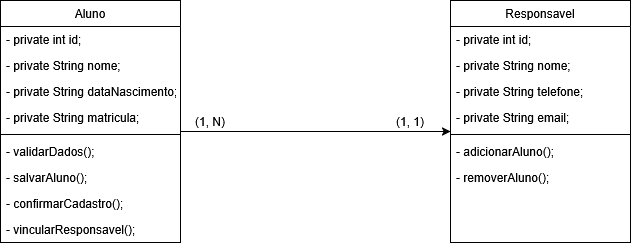

The diagram above was exported from draw.io. Its source (the exported page's mxGraphModel, read from the mxfile embedded in the PNG):
<mxGraphModel dx="681" dy="562" grid="1" gridSize="10" guides="1" tooltips="1" connect="1" arrows="1" fold="1" page="1" pageScale="1" pageWidth="827" pageHeight="1169" math="0" shadow="0">
  <root>
    <mxCell id="WIyWlLk6GJQsqaUBKTNV-0" />
    <mxCell id="WIyWlLk6GJQsqaUBKTNV-1" parent="WIyWlLk6GJQsqaUBKTNV-0" />
    <mxCell id="zkfFHV4jXpPFQw0GAbJ--17" parent="WIyWlLk6GJQsqaUBKTNV-1" style="swimlane;fontStyle=0;align=center;verticalAlign=top;childLayout=stackLayout;horizontal=1;startSize=26;horizontalStack=0;resizeParent=1;resizeLast=0;collapsible=1;marginBottom=0;rounded=0;shadow=0;strokeWidth=1;" value="Aluno" vertex="1">
      <mxGeometry height="242" width="180" x="40" y="180" as="geometry">
        <mxRectangle height="26" width="160" x="550" y="140" as="alternateBounds" />
      </mxGeometry>
    </mxCell>
    <mxCell id="zkfFHV4jXpPFQw0GAbJ--22" parent="zkfFHV4jXpPFQw0GAbJ--17" style="text;align=left;verticalAlign=top;spacingLeft=4;spacingRight=4;overflow=hidden;rotatable=0;points=[[0,0.5],[1,0.5]];portConstraint=eastwest;rounded=0;shadow=0;html=0;" value="- private int id;&#10;" vertex="1">
      <mxGeometry height="26" width="180" y="26" as="geometry" />
    </mxCell>
    <mxCell id="JegvrFezXcHOD7q68hSv-0" parent="zkfFHV4jXpPFQw0GAbJ--17" style="text;align=left;verticalAlign=top;spacingLeft=4;spacingRight=4;overflow=hidden;rotatable=0;points=[[0,0.5],[1,0.5]];portConstraint=eastwest;rounded=0;shadow=0;html=0;" value="- private String nome;" vertex="1">
      <mxGeometry height="26" width="180" y="52" as="geometry" />
    </mxCell>
    <mxCell id="JegvrFezXcHOD7q68hSv-1" parent="zkfFHV4jXpPFQw0GAbJ--17" style="text;align=left;verticalAlign=top;spacingLeft=4;spacingRight=4;overflow=hidden;rotatable=0;points=[[0,0.5],[1,0.5]];portConstraint=eastwest;rounded=0;shadow=0;html=0;" value="- private String dataNascimento;&#10;" vertex="1">
      <mxGeometry height="26" width="180" y="78" as="geometry" />
    </mxCell>
    <mxCell id="JegvrFezXcHOD7q68hSv-2" parent="zkfFHV4jXpPFQw0GAbJ--17" style="text;align=left;verticalAlign=top;spacingLeft=4;spacingRight=4;overflow=hidden;rotatable=0;points=[[0,0.5],[1,0.5]];portConstraint=eastwest;rounded=0;shadow=0;html=0;" value="- private String matricula;&#10;" vertex="1">
      <mxGeometry height="26" width="180" y="104" as="geometry" />
    </mxCell>
    <mxCell id="zkfFHV4jXpPFQw0GAbJ--23" parent="zkfFHV4jXpPFQw0GAbJ--17" style="line;html=1;strokeWidth=1;align=left;verticalAlign=middle;spacingTop=-1;spacingLeft=3;spacingRight=3;rotatable=0;labelPosition=right;points=[];portConstraint=eastwest;" value="" vertex="1">
      <mxGeometry height="8" width="180" y="130" as="geometry" />
    </mxCell>
    <mxCell id="zkfFHV4jXpPFQw0GAbJ--24" parent="zkfFHV4jXpPFQw0GAbJ--17" style="text;align=left;verticalAlign=top;spacingLeft=4;spacingRight=4;overflow=hidden;rotatable=0;points=[[0,0.5],[1,0.5]];portConstraint=eastwest;" value="- validarDados();&#10;" vertex="1">
      <mxGeometry height="26" width="180" y="138" as="geometry" />
    </mxCell>
    <mxCell id="zkfFHV4jXpPFQw0GAbJ--25" parent="zkfFHV4jXpPFQw0GAbJ--17" style="text;align=left;verticalAlign=top;spacingLeft=4;spacingRight=4;overflow=hidden;rotatable=0;points=[[0,0.5],[1,0.5]];portConstraint=eastwest;" value="- salvarAluno();&#10;" vertex="1">
      <mxGeometry height="26" width="180" y="164" as="geometry" />
    </mxCell>
    <mxCell id="JegvrFezXcHOD7q68hSv-3" parent="zkfFHV4jXpPFQw0GAbJ--17" style="text;align=left;verticalAlign=top;spacingLeft=4;spacingRight=4;overflow=hidden;rotatable=0;points=[[0,0.5],[1,0.5]];portConstraint=eastwest;" value="- confirmarCadastro();&#10;" vertex="1">
      <mxGeometry height="26" width="180" y="190" as="geometry" />
    </mxCell>
    <mxCell id="JegvrFezXcHOD7q68hSv-4" parent="zkfFHV4jXpPFQw0GAbJ--17" style="text;align=left;verticalAlign=top;spacingLeft=4;spacingRight=4;overflow=hidden;rotatable=0;points=[[0,0.5],[1,0.5]];portConstraint=eastwest;" value="- vincularResponsavel();&#10;" vertex="1">
      <mxGeometry height="26" width="180" y="216" as="geometry" />
    </mxCell>
    <mxCell id="JegvrFezXcHOD7q68hSv-5" parent="WIyWlLk6GJQsqaUBKTNV-1" style="swimlane;fontStyle=0;align=center;verticalAlign=top;childLayout=stackLayout;horizontal=1;startSize=26;horizontalStack=0;resizeParent=1;resizeLast=0;collapsible=1;marginBottom=0;rounded=0;shadow=0;strokeWidth=1;" value="Responsavel" vertex="1">
      <mxGeometry height="242" width="180" x="490" y="180" as="geometry">
        <mxRectangle height="26" width="160" x="550" y="140" as="alternateBounds" />
      </mxGeometry>
    </mxCell>
    <mxCell id="JegvrFezXcHOD7q68hSv-6" parent="JegvrFezXcHOD7q68hSv-5" style="text;align=left;verticalAlign=top;spacingLeft=4;spacingRight=4;overflow=hidden;rotatable=0;points=[[0,0.5],[1,0.5]];portConstraint=eastwest;rounded=0;shadow=0;html=0;" value="- private int id;" vertex="1">
      <mxGeometry height="26" width="180" y="26" as="geometry" />
    </mxCell>
    <mxCell id="JegvrFezXcHOD7q68hSv-7" parent="JegvrFezXcHOD7q68hSv-5" style="text;align=left;verticalAlign=top;spacingLeft=4;spacingRight=4;overflow=hidden;rotatable=0;points=[[0,0.5],[1,0.5]];portConstraint=eastwest;rounded=0;shadow=0;html=0;" value="- private String nome;" vertex="1">
      <mxGeometry height="26" width="180" y="52" as="geometry" />
    </mxCell>
    <mxCell id="JegvrFezXcHOD7q68hSv-8" parent="JegvrFezXcHOD7q68hSv-5" style="text;align=left;verticalAlign=top;spacingLeft=4;spacingRight=4;overflow=hidden;rotatable=0;points=[[0,0.5],[1,0.5]];portConstraint=eastwest;rounded=0;shadow=0;html=0;" value="- private String telefone;" vertex="1">
      <mxGeometry height="26" width="180" y="78" as="geometry" />
    </mxCell>
    <mxCell id="JegvrFezXcHOD7q68hSv-9" parent="JegvrFezXcHOD7q68hSv-5" style="text;align=left;verticalAlign=top;spacingLeft=4;spacingRight=4;overflow=hidden;rotatable=0;points=[[0,0.5],[1,0.5]];portConstraint=eastwest;rounded=0;shadow=0;html=0;" value="- private String email;" vertex="1">
      <mxGeometry height="26" width="180" y="104" as="geometry" />
    </mxCell>
    <mxCell id="JegvrFezXcHOD7q68hSv-10" parent="JegvrFezXcHOD7q68hSv-5" style="line;html=1;strokeWidth=1;align=left;verticalAlign=middle;spacingTop=-1;spacingLeft=3;spacingRight=3;rotatable=0;labelPosition=right;points=[];portConstraint=eastwest;" value="" vertex="1">
      <mxGeometry height="8" width="180" y="130" as="geometry" />
    </mxCell>
    <mxCell id="JegvrFezXcHOD7q68hSv-11" parent="JegvrFezXcHOD7q68hSv-5" style="text;align=left;verticalAlign=top;spacingLeft=4;spacingRight=4;overflow=hidden;rotatable=0;points=[[0,0.5],[1,0.5]];portConstraint=eastwest;" value="- adicionarAluno();" vertex="1">
      <mxGeometry height="26" width="180" y="138" as="geometry" />
    </mxCell>
    <mxCell id="JegvrFezXcHOD7q68hSv-12" parent="JegvrFezXcHOD7q68hSv-5" style="text;align=left;verticalAlign=top;spacingLeft=4;spacingRight=4;overflow=hidden;rotatable=0;points=[[0,0.5],[1,0.5]];portConstraint=eastwest;" value="- removerAluno();" vertex="1">
      <mxGeometry height="26" width="180" y="164" as="geometry" />
    </mxCell>
    <mxCell id="JegvrFezXcHOD7q68hSv-15" edge="1" parent="WIyWlLk6GJQsqaUBKTNV-1" style="endArrow=classic;html=1;rounded=0;" value="">
      <mxGeometry height="50" relative="1" width="50" as="geometry">
        <mxPoint x="220" y="311" as="sourcePoint" />
        <mxPoint x="490" y="311" as="targetPoint" />
      </mxGeometry>
    </mxCell>
    <mxCell id="JegvrFezXcHOD7q68hSv-16" parent="WIyWlLk6GJQsqaUBKTNV-1" style="text;html=1;whiteSpace=wrap;strokeColor=none;fillColor=none;align=center;verticalAlign=middle;rounded=0;" value="(1, 1)" vertex="1">
      <mxGeometry height="30" width="60" x="420" y="286" as="geometry" />
    </mxCell>
    <mxCell id="JegvrFezXcHOD7q68hSv-17" parent="WIyWlLk6GJQsqaUBKTNV-1" style="text;html=1;whiteSpace=wrap;strokeColor=none;fillColor=none;align=center;verticalAlign=middle;rounded=0;" value="(1, N)" vertex="1">
      <mxGeometry height="30" width="60" x="220" y="286" as="geometry" />
    </mxCell>
  </root>
</mxGraphModel>